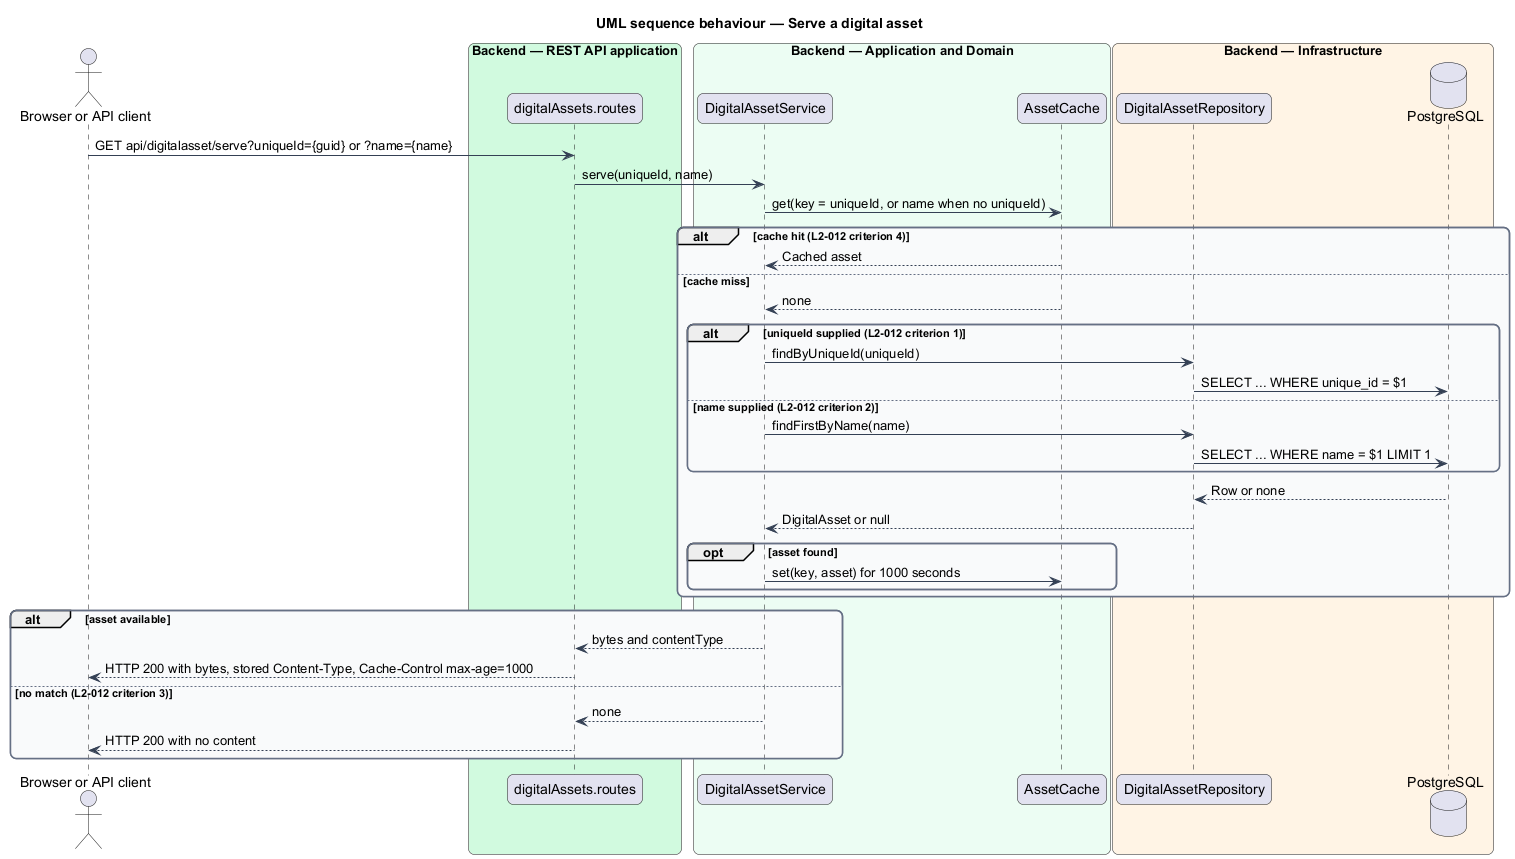

The diagram above was rendered by PlantUML. Its source (embedded in the PNG):
@startuml
title UML sequence behaviour — Serve a digital asset
skinparam backgroundColor #FFFFFF
skinparam shadowing false
skinparam roundcorner 12
skinparam defaultFontName Arial
skinparam ArrowColor #344054
skinparam rectangle {
  BorderColor #344054
  FontColor #101828
}
skinparam package {
  BorderColor #667085
  FontColor #101828
  BackgroundColor #F9FAFB
}
actor "Browser or API client" as actor
box "Backend — REST API application" #D1FADF
  participant "digitalAssets.routes" as routes
end box
box "Backend — Application and Domain" #ECFDF3
  participant "DigitalAssetService" as service
  participant "AssetCache" as cache
end box
box "Backend — Infrastructure" #FFF4E5
  participant "DigitalAssetRepository" as repo
  database "PostgreSQL" as db
end box
actor -> routes : GET api/digitalasset/serve?uniqueId={guid} or ?name={name}
routes -> service : serve(uniqueId, name)
service -> cache : get(key = uniqueId, or name when no uniqueId)
alt cache hit (L2-012 criterion 4)
  cache --> service : Cached asset
else cache miss
  cache --> service : none
  alt uniqueId supplied (L2-012 criterion 1)
    service -> repo : findByUniqueId(uniqueId)
    repo -> db : SELECT ... WHERE unique_id = $1
  else name supplied (L2-012 criterion 2)
    service -> repo : findFirstByName(name)
    repo -> db : SELECT ... WHERE name = $1 LIMIT 1
  end
  db --> repo : Row or none
  repo --> service : DigitalAsset or null
  opt asset found
    service -> cache : set(key, asset) for 1000 seconds
  end
end
alt asset available
  service --> routes : bytes and contentType
  routes --> actor : HTTP 200 with bytes, stored Content-Type, Cache-Control max-age=1000
else no match (L2-012 criterion 3)
  service --> routes : none
  routes --> actor : HTTP 200 with no content
end
@enduml